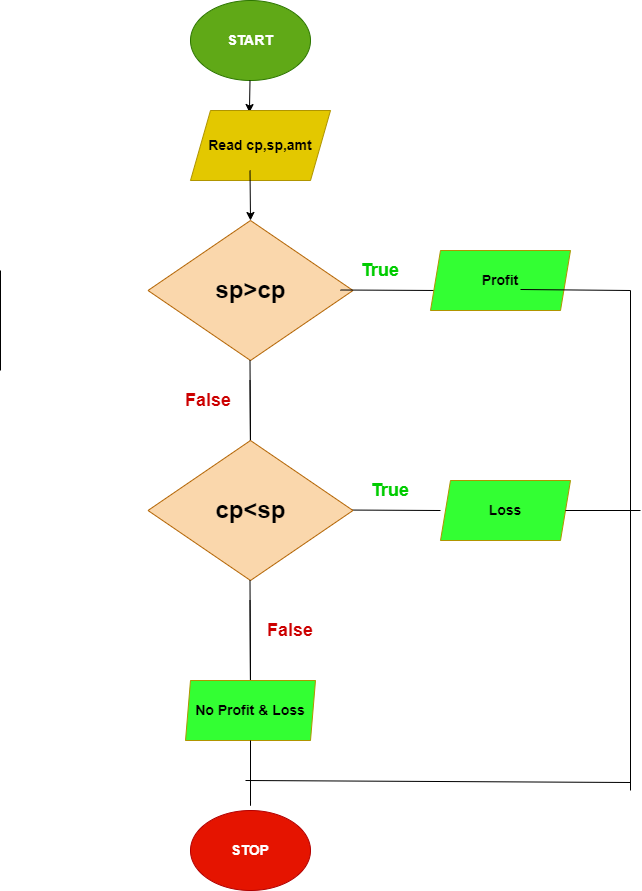

The diagram above was exported from draw.io. Its source (the exported page's mxGraphModel, read from the mxfile embedded in the PNG):
<mxGraphModel dx="650" dy="478" grid="1" gridSize="10" guides="1" tooltips="1" connect="1" arrows="1" fold="1" page="1" pageScale="1" pageWidth="850" pageHeight="1100" background="none" math="0" shadow="0">
  <root>
    <mxCell id="0" />
    <mxCell id="1" parent="0" />
    <mxCell id="3" value="&lt;font style=&quot;font-size: 14px&quot;&gt;&lt;b&gt;START&lt;/b&gt;&lt;/font&gt;" style="ellipse;whiteSpace=wrap;html=1;fillColor=#60a917;fontColor=#ffffff;strokeColor=#2D7600;" parent="1" vertex="1">
      <mxGeometry x="310" y="30" width="120" height="80" as="geometry" />
    </mxCell>
    <mxCell id="5" value="" style="endArrow=classic;html=1;entryX=0.421;entryY=0.029;entryDx=0;entryDy=0;entryPerimeter=0;" parent="1" edge="1" target="8">
      <mxGeometry width="50" height="50" relative="1" as="geometry">
        <mxPoint x="369.5" y="110" as="sourcePoint" />
        <mxPoint x="370" y="160" as="targetPoint" />
      </mxGeometry>
    </mxCell>
    <mxCell id="8" value="&lt;span style=&quot;font-size: 14px&quot;&gt;&lt;b&gt;Read cp,sp,amt&lt;/b&gt;&lt;/span&gt;" style="shape=parallelogram;perimeter=parallelogramPerimeter;whiteSpace=wrap;html=1;fixedSize=1;fillColor=#e3c800;fontColor=#000000;strokeColor=#B09500;" parent="1" vertex="1">
      <mxGeometry x="310" y="140" width="140" height="70" as="geometry" />
    </mxCell>
    <mxCell id="9" value="" style="endArrow=classic;html=1;fontSize=14;" parent="1" edge="1">
      <mxGeometry width="50" height="50" relative="1" as="geometry">
        <mxPoint x="369.5" y="200" as="sourcePoint" />
        <mxPoint x="370" y="250" as="targetPoint" />
      </mxGeometry>
    </mxCell>
    <mxCell id="16" value="&lt;b&gt;&lt;font color=&quot;#000000&quot;&gt;&lt;font style=&quot;font-size: 24px&quot;&gt;sp&amp;gt;cp&lt;/font&gt;&lt;br&gt;&lt;/font&gt;&lt;/b&gt;" style="rhombus;whiteSpace=wrap;html=1;fillColor=#fad7ac;strokeColor=#b46504;" vertex="1" parent="1">
      <mxGeometry x="267.5" y="250" width="205" height="140" as="geometry" />
    </mxCell>
    <mxCell id="27" value="" style="endArrow=none;html=1;fontColor=#000000;" edge="1" parent="1">
      <mxGeometry width="50" height="50" relative="1" as="geometry">
        <mxPoint x="460" y="319.5" as="sourcePoint" />
        <mxPoint x="560" y="320" as="targetPoint" />
      </mxGeometry>
    </mxCell>
    <mxCell id="32" value="&lt;font style=&quot;font-size: 14px&quot;&gt;&lt;b&gt;Loss&lt;br&gt;&lt;/b&gt;&lt;/font&gt;" style="shape=parallelogram;perimeter=parallelogramPerimeter;whiteSpace=wrap;html=1;fixedSize=1;fillColor=#33FF33;fontColor=#000000;strokeColor=#B09500;size=10;" vertex="1" parent="1">
      <mxGeometry x="560" y="510" width="130" height="60" as="geometry" />
    </mxCell>
    <mxCell id="39" value="&lt;font style=&quot;font-size: 14px&quot;&gt;&lt;b&gt;STOP&lt;/b&gt;&lt;/font&gt;" style="ellipse;whiteSpace=wrap;html=1;fillColor=#e51400;fontColor=#ffffff;strokeColor=#B20000;" vertex="1" parent="1">
      <mxGeometry x="310" y="840" width="120" height="80" as="geometry" />
    </mxCell>
    <mxCell id="41" value="&lt;font style=&quot;font-size: 18px&quot;&gt;&lt;b&gt;True&lt;/b&gt;&lt;/font&gt;" style="rounded=0;whiteSpace=wrap;html=1;fontColor=#00CC00;fillColor=none;strokeColor=none;" vertex="1" parent="1">
      <mxGeometry x="440" y="270" width="120" height="60" as="geometry" />
    </mxCell>
    <mxCell id="43" value="&lt;font style=&quot;font-size: 18px&quot;&gt;&lt;b&gt;False&lt;/b&gt;&lt;/font&gt;" style="rounded=0;whiteSpace=wrap;html=1;fontColor=#CC0000;fillColor=none;strokeColor=none;" vertex="1" parent="1">
      <mxGeometry x="267.5" y="400" width="120" height="60" as="geometry" />
    </mxCell>
    <mxCell id="46" value="&lt;font style=&quot;font-size: 14px&quot;&gt;&lt;b&gt;Profit&lt;/b&gt;&lt;/font&gt;" style="shape=parallelogram;perimeter=parallelogramPerimeter;whiteSpace=wrap;html=1;fixedSize=1;fillColor=#33FF33;fontColor=#000000;strokeColor=#B09500;size=10;" vertex="1" parent="1">
      <mxGeometry x="550" y="280" width="140" height="60" as="geometry" />
    </mxCell>
    <mxCell id="49" value="" style="endArrow=none;html=1;fontSize=18;fontColor=#FFFFFF;" edge="1" parent="1">
      <mxGeometry width="50" height="50" relative="1" as="geometry">
        <mxPoint x="750" y="820" as="sourcePoint" />
        <mxPoint x="750" y="320" as="targetPoint" />
      </mxGeometry>
    </mxCell>
    <mxCell id="50" value="" style="endArrow=none;html=1;fontSize=18;fontColor=#FFFFFF;" edge="1" parent="1">
      <mxGeometry width="50" height="50" relative="1" as="geometry">
        <mxPoint x="460" y="539.5" as="sourcePoint" />
        <mxPoint x="560" y="540" as="targetPoint" />
      </mxGeometry>
    </mxCell>
    <mxCell id="60" value="" style="endArrow=none;html=1;fontSize=18;fontColor=#FFFFFF;" edge="1" parent="1">
      <mxGeometry width="50" height="50" relative="1" as="geometry">
        <mxPoint x="120" y="400" as="sourcePoint" />
        <mxPoint x="120" y="300" as="targetPoint" />
      </mxGeometry>
    </mxCell>
    <mxCell id="61" value="" style="endArrow=none;html=1;fontSize=18;fontColor=#FFFFFF;" edge="1" parent="1">
      <mxGeometry width="50" height="50" relative="1" as="geometry">
        <mxPoint x="369.5" y="410" as="sourcePoint" />
        <mxPoint x="369.5" y="390" as="targetPoint" />
        <Array as="points">
          <mxPoint x="370" y="480" />
        </Array>
      </mxGeometry>
    </mxCell>
    <mxCell id="62" value="" style="endArrow=none;html=1;fontSize=18;fontColor=#FFFFFF;" edge="1" parent="1">
      <mxGeometry width="50" height="50" relative="1" as="geometry">
        <mxPoint x="640" y="319" as="sourcePoint" />
        <mxPoint x="750" y="320" as="targetPoint" />
      </mxGeometry>
    </mxCell>
    <mxCell id="63" value="&lt;b&gt;&lt;font color=&quot;#000000&quot;&gt;&lt;font style=&quot;font-size: 24px&quot;&gt;cp&amp;lt;sp&lt;/font&gt;&lt;br&gt;&lt;/font&gt;&lt;/b&gt;" style="rhombus;whiteSpace=wrap;html=1;fillColor=#fad7ac;strokeColor=#b46504;" vertex="1" parent="1">
      <mxGeometry x="267.5" y="470" width="205" height="140" as="geometry" />
    </mxCell>
    <mxCell id="66" value="" style="endArrow=none;html=1;fontSize=18;fontColor=#FFFFFF;exitX=1;exitY=0.5;exitDx=0;exitDy=0;" edge="1" parent="1" source="32">
      <mxGeometry width="50" height="50" relative="1" as="geometry">
        <mxPoint x="660" y="539.5" as="sourcePoint" />
        <mxPoint x="760" y="540" as="targetPoint" />
      </mxGeometry>
    </mxCell>
    <mxCell id="67" value="" style="endArrow=none;html=1;fontSize=18;fontColor=#FFFFFF;" edge="1" parent="1">
      <mxGeometry width="50" height="50" relative="1" as="geometry">
        <mxPoint x="369.5" y="630" as="sourcePoint" />
        <mxPoint x="369.5" y="610" as="targetPoint" />
        <Array as="points">
          <mxPoint x="370" y="720" />
        </Array>
      </mxGeometry>
    </mxCell>
    <mxCell id="69" value="" style="endArrow=none;html=1;fontSize=18;fontColor=#FFFFFF;" edge="1" parent="1">
      <mxGeometry width="50" height="50" relative="1" as="geometry">
        <mxPoint x="365" y="810" as="sourcePoint" />
        <mxPoint x="750" y="812" as="targetPoint" />
      </mxGeometry>
    </mxCell>
    <mxCell id="70" value="&lt;font style=&quot;font-size: 14px&quot;&gt;&lt;b&gt;No Profit &amp;amp; Loss&lt;br&gt;&lt;/b&gt;&lt;/font&gt;" style="shape=parallelogram;perimeter=parallelogramPerimeter;whiteSpace=wrap;html=1;fixedSize=1;fillColor=#33FF33;fontColor=#000000;strokeColor=#B09500;size=5;" vertex="1" parent="1">
      <mxGeometry x="305" y="710" width="130" height="60" as="geometry" />
    </mxCell>
    <mxCell id="71" value="" style="endArrow=none;html=1;fontSize=18;fontColor=#FFFFFF;" edge="1" parent="1">
      <mxGeometry width="50" height="50" relative="1" as="geometry">
        <mxPoint x="370" y="790" as="sourcePoint" />
        <mxPoint x="370" y="770" as="targetPoint" />
        <Array as="points">
          <mxPoint x="370" y="840" />
        </Array>
      </mxGeometry>
    </mxCell>
    <mxCell id="72" value="&lt;font style=&quot;font-size: 18px&quot;&gt;&lt;b&gt;True&lt;/b&gt;&lt;/font&gt;" style="rounded=0;whiteSpace=wrap;html=1;fontColor=#00CC00;fillColor=none;strokeColor=none;" vertex="1" parent="1">
      <mxGeometry x="450" y="490" width="120" height="60" as="geometry" />
    </mxCell>
    <mxCell id="73" value="&lt;font style=&quot;font-size: 18px&quot;&gt;&lt;b&gt;False&lt;/b&gt;&lt;/font&gt;" style="rounded=0;whiteSpace=wrap;html=1;fontColor=#CC0000;fillColor=none;strokeColor=none;" vertex="1" parent="1">
      <mxGeometry x="350" y="630" width="120" height="60" as="geometry" />
    </mxCell>
  </root>
</mxGraphModel>